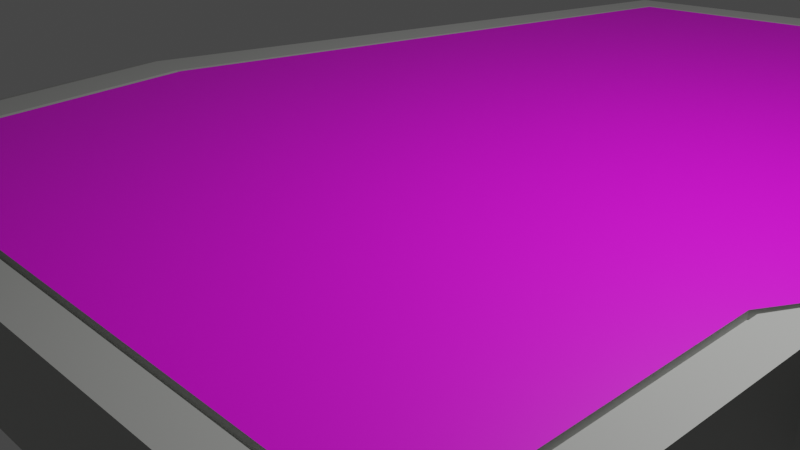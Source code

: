 # Source: sidewalkCurbCurve.blend  (saved by Blender 3.6.11; exported with 4.5.12 LTS)
import bpy
from mathutils import Matrix  # noqa: F401  (used for matrix-valued properties, if any)

bpy.ops.wm.read_factory_settings(use_empty=True)
scene = bpy.context.scene
scene.name = 'Scene'

# ---- collections
col_collection = bpy.data.collections.new('Collection'); scene.collection.children.link(col_collection)

# ---- images (referenced by path relative to the original .blend; pixels are not part of the script)
import os
ASSET_DIR = os.environ.get("B2B_ASSET_DIR", "")  # directory of the original .blend (textures are referenced by path, not embedded)
HERE = os.path.dirname(os.path.abspath(__file__))  # packed textures are extracted next to this script under _unpacked/

def load_image(name, relpath, width, height, colorspace="sRGB"):
    """Load a texture the original file referenced (path relative to the .blend, or extracted next to this script)."""
    p = next((c for c in (os.path.join(HERE, relpath), os.path.join(ASSET_DIR, relpath)) if relpath and os.path.exists(c)), "")
    if p:
        img = bpy.data.images.load(p, check_existing=True)
        img.name = name
    else:  # same state as the original file: an image datablock whose file is absent (Cycles renders it pink)
        img = bpy.data.images.new(name, width, height)
        img.source = "FILE"
        img.filepath = "//" + (relpath or name)
    img.colorspace_settings.name = colorspace
    return img
img_material_004_base_color = load_image('Material.004 Base Color', '_unpacked/Material.90bf375d.png', 1024, 1024, 'sRGB')
img_screenshot_2024_04_17_at_3_05_42_pm_png = load_image('Screenshot 2024-04-17 at 3.05.42\u202fPM.png', 'Screenshot 2024-04-17 at 3.05.42\u202fPM.png', 1024, 1024, 'sRGB')

# ---- materials (node trees are filled in below, after node groups)
mat_material_004 = bpy.data.materials.new('Material.004')
mat_material_004.use_transparent_shadow = False
mat_material_001 = bpy.data.materials.new('Material.001')
mat_material_001.alpha_threshold = 0.0
mat_material_001.use_transparent_shadow = False
mat_material_001.roughness = 0.5
mat_material_001.line_color = (0.0, 0.0, 0.0, 1.0)

# ---- material node trees
mat_material_004.use_nodes = True; mat_material_004.node_tree.nodes.clear()
_N = mat_material_004.node_tree.nodes; _L = mat_material_004.node_tree.links
n0 = _N.new('ShaderNodeBsdfPrincipled'); n0.name = 'Principled BSDF'; n0.location = (10, 300)
n0.distribution = 'GGX'
n0.subsurface_method = 'RANDOM_WALK_SKIN'
n0.inputs[3].default_value = 1.45
n0.inputs[27].default_value = (0.0, 0.0, 0.0, 1.0)
n0.inputs[28].default_value = 1.0
n1 = _N.new('ShaderNodeOutputMaterial'); n1.name = 'Material Output'; n1.location = (300, 300)
n2 = _N.new('ShaderNodeTexImage'); n2.name = 'Image Texture'; n2.location = (-280, 260)
n2.image = img_material_004_base_color
_L.new(n0.outputs[0], n1.inputs[0])
_L.new(n2.outputs[0], n0.inputs[0])
n1.is_active_output = True
mat_material_001.use_nodes = True; mat_material_001.node_tree.nodes.clear()
_N = mat_material_001.node_tree.nodes; _L = mat_material_001.node_tree.links
n0 = _N.new('ShaderNodeOutputMaterial'); n0.name = 'Material Output'; n0.location = (300, 300)
n1 = _N.new('ShaderNodeBsdfPrincipled'); n1.name = 'Principled BSDF'; n1.location = (10, 300)
n1.distribution = 'GGX'
n1.subsurface_method = 'RANDOM_WALK_SKIN'
n1.inputs[3].default_value = 1.45
n1.inputs[27].default_value = (0.0, 0.0, 0.0, 1.0)
n1.inputs[28].default_value = 1.0
n2 = _N.new('ShaderNodeTexImage'); n2.name = 'Image Texture'; n2.location = (-317, 85)
n2.image = img_screenshot_2024_04_17_at_3_05_42_pm_png
_L.new(n1.outputs[0], n0.inputs[0])
_L.new(n2.outputs[0], n1.inputs[0])
n0.is_active_output = True

# ---- world
world_world = bpy.data.worlds.new('World'); scene.world = world_world
world_world.use_nodes = True; world_world.node_tree.nodes.clear()
_N = world_world.node_tree.nodes; _L = world_world.node_tree.links
n0 = _N.new('ShaderNodeOutputWorld'); n0.name = 'World Output'; n0.location = (300, 300)
n1 = _N.new('ShaderNodeBackground'); n1.name = 'Background'; n1.location = (10, 300)
n1.inputs[0].default_value = (0.05088, 0.05088, 0.05088, 1.0)
_L.new(n1.outputs[0], n0.inputs[0])
n0.is_active_output = True
world_world.color = (0.05088, 0.05088, 0.05088)
world_world.use_sun_shadow = False
world_world.sun_shadow_jitter_overblur = 0.0

# ---- cameras
cam_camera = bpy.data.cameras.new('Camera')
cam_camera.clip_end = 100.0
cam_camera.ortho_scale = 7.314

# ---- lights
light_light = bpy.data.lights.new('Light', 'POINT')
light_light.transmission_factor = 0.0
light_light.energy = 1000.0
light_light.shadow_soft_size = 0.1
light_light.shadow_maximum_resolution = 0.006
light_light.use_absolute_resolution = True

# ---- meshes
me_cube_001 = bpy.data.meshes.new('Cube.001')
me_cube_001.from_pydata([(0.894, -0.894, 1.0), (1.0, -1.0, -1.0), (-0.894, -0.894, 1.0), (-1.0, -1.0, -1.0), (1.0, -1.0, 1.0), (-1.0, -1.0, 1.0), (0.8771, -0.8771, 0.8638), (-0.8771, -0.8771, 0.8638), (0.894, -0.894, 0.8638), (-0.894, -0.894, 0.8638), (0.8771, -0.8771, 1.007), (-0.8771, -0.8771, 1.007), (-1.177, -1.0, -0.991), (-1.177, -1.0, 0.1122), (-1.231, -1.0, -0.9893), (-1.231, -1.0, -0.5784), (-1.088, -1.0, 0.7898), (-1.088, -1.0, -0.9955), (-1.133, -1.0, 0.5079), (-1.133, -1.0, -0.9933), (-1.204, -1.0, -0.2015), (-1.204, -1.0, -0.9902), (-1.237, -1.0, -0.9903), (-1.237, -1.0, -0.6785), (-1.0, 0.0, -1.0), (1.0, 0.0, 1.0), (-1.0, 0.0, 1.0), (1.0, 0.0, -1.0), (0.894, 0.0, 1.0), (-0.894, 0.0, 1.0), (0.894, 0.0, 0.8638), (-0.894, 0.0, 0.8638), (0.8771, 0.0, 0.8638), (-0.8771, 0.0, 0.8638), (0.8771, 0.0, 1.007), (-0.8771, 0.0, 1.007), (-1.177, 0.0, -0.991), (-1.177, 0.0, 0.1122), (-1.231, 0.0, -0.9893), (-1.231, 0.0, -0.5784), (-1.088, 0.0, 0.7898), (-1.088, 0.0, -0.9955), (-1.133, 0.0, 0.5079), (-1.133, 0.0, -0.9933), (-1.204, 0.0, -0.9902), (-1.204, 0.0, -0.2015), (-1.237, 0.0, -0.9903), (-1.237, 0.0, -0.6785), (2.028, 0.1234, -1.013), (2.027, 2.219, -1.013), (2.028, 0.1234, 0.9865), (2.027, 2.219, 0.9865), (1.057, 2.211, 0.9865), (1.073, 0.1154, -1.013), (1.058, 2.1, 0.9865), (1.911, 2.107, 0.9865), (1.926, 0.2337, 0.9865), (1.058, 2.1, 0.8503), (1.911, 2.107, 0.8503), (1.926, 0.2337, 0.8503), (1.058, 2.082, 0.8503), (1.895, 2.089, 0.8503), (1.909, 0.2513, 0.8503), (1.058, 2.082, 0.9936), (1.895, 2.089, 0.9936), (1.909, 0.2513, 0.9936), (2.026, 2.404, 0.09876), (2.026, 2.404, -1.004), (1.056, 2.396, 0.09876), (2.026, 2.358, -1.007), (2.027, 2.312, 0.7763), (2.025, 2.462, -0.5919), (2.025, 2.462, -1.003), (1.056, 2.454, -0.5919), (2.026, 2.433, -0.215), (2.026, 2.433, -1.004), (2.027, 2.312, -1.009), (2.026, 2.358, 0.4944), (1.057, 2.304, -1.009), (1.056, 2.35, -1.007), (1.056, 2.425, -1.004), (2.025, 2.467, -0.692), (2.025, 2.467, -1.004), (1.056, 2.459, -0.692), (1.057, 2.211, -1.013), (1.073, 0.1154, 0.9865), (1.073, 0.2265, 0.9865), (1.073, 0.2265, 0.8503), (1.072, 0.2443, 0.8503), (1.072, 0.2443, 0.9936), (1.056, 2.396, -1.004), (1.056, 2.454, -1.003), (1.057, 2.304, 0.7763), (1.056, 2.35, 0.4944), (1.056, 2.425, -0.215), (1.056, 2.459, -1.004), (-0.4442, 1.624, -1.007), (1.012, 0.07138, -1.004), (0.9503, 0.1358, 1.003), (1.012, 0.07138, 0.9961), (-0.4887, 1.671, -1.002), (-0.511, 1.694, -1.0), (-0.5333, 1.717, -0.998), (-0.3822, 1.56, 1.0), (-0.547, 1.731, -0.2085), (-0.5333, 1.717, 0.1052), (-0.511, 1.694, 0.5009), (0.9588, 0.1269, 0.9961), (-0.547, 1.731, -0.9972), (0.9503, 0.1358, 0.8599), (0.9588, 0.1269, 0.8599), (-0.5608, 1.746, -0.9963), (-0.5634, 1.748, -0.9973), (-0.3908, 1.569, 0.993), (-0.4887, 1.671, 0.7828), (-0.4442, 1.624, 0.993), (-0.3908, 1.569, 0.8568), (-0.3822, 1.56, 0.8568), (-0.5634, 1.748, -0.6855), (-0.5608, 1.746, -0.5854)], [], [(29, 2, 9, 31), (1, 4, 5, 3), (24, 27, 1, 3), (27, 25, 4, 1), (0, 2, 5, 4), (28, 0, 4, 25), (33, 7, 11, 35), (2, 0, 8, 9), (6, 7, 9, 8), (32, 6, 8, 30), (7, 6, 10, 11), (19, 18, 13, 12), (43, 19, 12, 36), (97, 96, 84, 53), (96, 100, 78, 84), (21, 20, 15, 14), (44, 21, 14, 38), (99, 97, 53, 85), (24, 3, 17, 41), (3, 5, 16, 17), (106, 114, 92, 93), (98, 109, 88, 89), (41, 17, 19, 43), (17, 16, 18, 19), (107, 99, 85, 86), (36, 12, 21, 44), (100, 101, 79, 78), (12, 13, 20, 21), (119, 104, 94, 73), (115, 113, 54, 52), (38, 14, 22, 46), (102, 108, 80, 90), (14, 15, 23, 22), (15, 39, 47, 23), (101, 102, 90, 79), (22, 23, 47, 46), (13, 37, 45, 20), (117, 103, 63, 60), (104, 105, 68, 94), (16, 40, 42, 18), (105, 106, 93, 68), (5, 26, 40, 16), (110, 107, 86, 87), (18, 42, 37, 13), (112, 118, 83, 95), (20, 45, 39, 15), (6, 32, 34, 10), (108, 111, 91, 80), (7, 33, 31, 9), (109, 110, 87, 88), (0, 28, 30, 8), (111, 112, 95, 91), (2, 29, 26, 5), (113, 116, 57, 54), (114, 115, 52, 92), (116, 117, 60, 57), (118, 119, 73, 83), (77, 69, 67, 66), (49, 51, 50, 48), (54, 55, 51, 52), (55, 56, 50, 51), (56, 55, 58, 59), (86, 56, 59, 87), (60, 61, 58, 57), (61, 62, 59, 58), (62, 61, 64, 65), (88, 62, 65, 89), (94, 74, 71, 73), (93, 77, 66, 68), (71, 72, 82, 81), (74, 75, 72, 71), (52, 51, 70, 92), (51, 49, 76, 70), (92, 70, 77, 93), (70, 76, 69, 77), (66, 67, 75, 74), (68, 66, 74, 94), (95, 83, 81, 82), (73, 71, 81, 83), (72, 91, 95, 82), (67, 90, 80, 75), (76, 78, 79, 69), (49, 84, 78, 76), (75, 80, 91, 72), (69, 79, 90, 67), (62, 88, 87, 59), (61, 60, 63, 64), (56, 86, 85, 50), (48, 50, 85, 53), (49, 48, 53, 84), (55, 54, 57, 58), (47, 39, 119, 118), (31, 33, 117, 116), (40, 26, 115, 114), (29, 31, 116, 113), (38, 46, 112, 111), (32, 30, 110, 109), (44, 38, 111, 108), (46, 47, 118, 112), (30, 28, 107, 110), (37, 42, 106, 105), (45, 37, 105, 104), (33, 35, 103, 117), (43, 36, 102, 101), (36, 44, 108, 102), (26, 29, 113, 115), (39, 45, 104, 119), (41, 43, 101, 100), (28, 25, 99, 107), (34, 32, 109, 98), (42, 40, 114, 106), (25, 27, 97, 99), (24, 41, 100, 96), (27, 24, 96, 97)])
_uv = me_cube_001.uv_layers.new(name='UVMap')
_uv.uv.foreach_set('vector', [0.8617, 0.625, 0.8617, 0.7367, 0.8617, 0.7367, 0.8617, 0.625, 0.375, 0.75, 0.625, 0.75, 0.625, 1.0, 0.375, 1.0, 0.125, 0.625, 0.375, 0.625, 0.375, 0.75, 0.125, 0.75, 0.375, 0.625, 0.625, 0.625, 0.625, 0.75, 0.375, 0.75, 0.6383, 0.7367, 0.8617, 0.7367, 0.875, 0.75, 0.625, 0.75, 0.6383, 0.625, 0.6383, 0.7367, 0.625, 0.75, 0.625, 0.625, 0.8596, 0.625, 0.8596, 0.7346, 0.8596, 0.7346, 0.8596, 0.625, 0.8617, 0.7367, 0.6383, 0.7367, 0.6383, 0.7367, 0.8617, 0.7367, 0.6404, 0.7346, 0.8596, 0.7346, 0.8617, 0.7367, 0.6383, 0.7367, 0.6404, 0.625, 0.6404, 0.7346, 0.6383, 0.7367, 0.6383, 0.625, 0.8596, 0.7346, 0.6404, 0.7346, 0.6404, 0.7346, 0.8596, 0.7346, 0.375, 1.0, 0.625, 1.0, 0.625, 1.0, 0.375, 1.0, 0.125, 0.625, 0.125, 0.75, 0.125, 0.75, 0.125, 0.625, 0.375, 0.625, 0.125, 0.625, 0.125, 0.625, 0.375, 0.625, 0.125, 0.625, 0.125, 0.625, 0.125, 0.625, 0.125, 0.625, 0.375, 1.0, 0.625, 1.0, 0.625, 1.0, 0.375, 1.0, 0.125, 0.625, 0.125, 0.75, 0.125, 0.75, 0.125, 0.625, 0.625, 0.625, 0.375, 0.625, 0.375, 0.625, 0.625, 0.625, 0.125, 0.625, 0.125, 0.75, 0.125, 0.75, 0.125, 0.625, 0.375, 1.0, 0.625, 1.0, 0.625, 1.0, 0.375, 1.0, 0.875, 0.625, 0.875, 0.625, 0.875, 0.625, 0.875, 0.625, 0.6404, 0.625, 0.6404, 0.625, 0.6404, 0.625, 0.6404, 0.625, 0.125, 0.625, 0.125, 0.75, 0.125, 0.75, 0.125, 0.625, 0.375, 1.0, 0.625, 1.0, 0.625, 1.0, 0.375, 1.0, 0.6383, 0.625, 0.625, 0.625, 0.625, 0.625, 0.6383, 0.625, 0.125, 0.625, 0.125, 0.75, 0.125, 0.75, 0.125, 0.625, 0.125, 0.625, 0.125, 0.625, 0.125, 0.625, 0.125, 0.625, 0.375, 1.0, 0.625, 1.0, 0.625, 1.0, 0.375, 1.0, 0.875, 0.625, 0.875, 0.625, 0.875, 0.625, 0.875, 0.625, 0.875, 0.625, 0.8617, 0.625, 0.8617, 0.625, 0.875, 0.625, 0.125, 0.625, 0.125, 0.75, 0.125, 0.75, 0.125, 0.625, 0.125, 0.625, 0.125, 0.625, 0.125, 0.625, 0.125, 0.625, 0.375, 1.0, 0.625, 1.0, 0.625, 1.0, 0.375, 1.0, 0.875, 0.75, 0.875, 0.625, 0.875, 0.625, 0.875, 0.75, 0.125, 0.625, 0.125, 0.625, 0.125, 0.625, 0.125, 0.625, 0.375, 0.0, 0.625, 0.0, 0.625, 0.125, 0.375, 0.125, 0.875, 0.75, 0.875, 0.625, 0.875, 0.625, 0.875, 0.75, 0.8596, 0.625, 0.8596, 0.625, 0.8596, 0.625, 0.8596, 0.625, 0.875, 0.625, 0.875, 0.625, 0.875, 0.625, 0.875, 0.625, 0.875, 0.75, 0.875, 0.625, 0.875, 0.625, 0.875, 0.75, 0.875, 0.625, 0.875, 0.625, 0.875, 0.625, 0.875, 0.625, 0.875, 0.75, 0.875, 0.625, 0.875, 0.625, 0.875, 0.75, 0.6383, 0.625, 0.6383, 0.625, 0.6383, 0.625, 0.6383, 0.625, 0.875, 0.75, 0.875, 0.625, 0.875, 0.625, 0.875, 0.75, 0.375, 0.125, 0.625, 0.125, 0.625, 0.125, 0.375, 0.125, 0.875, 0.75, 0.875, 0.625, 0.875, 0.625, 0.875, 0.75, 0.6404, 0.7346, 0.6404, 0.625, 0.6404, 0.625, 0.6404, 0.7346, 0.125, 0.625, 0.125, 0.625, 0.125, 0.625, 0.125, 0.625, 0.8596, 0.7346, 0.8596, 0.625, 0.8617, 0.625, 0.8617, 0.7367, 0.6404, 0.625, 0.6383, 0.625, 0.6383, 0.625, 0.6404, 0.625, 0.6383, 0.7367, 0.6383, 0.625, 0.6383, 0.625, 0.6383, 0.7367, 0.125, 0.625, 0.125, 0.625, 0.125, 0.625, 0.125, 0.625, 0.8617, 0.7367, 0.8617, 0.625, 0.875, 0.625, 0.875, 0.75, 0.8617, 0.625, 0.8617, 0.625, 0.8617, 0.625, 0.8617, 0.625, 0.875, 0.625, 0.875, 0.625, 0.875, 0.625, 0.875, 0.625, 0.8617, 0.625, 0.8596, 0.625, 0.8596, 0.625, 0.8617, 0.625, 0.875, 0.625, 0.875, 0.625, 0.875, 0.625, 0.875, 0.625, 0.625, 0.25, 0.375, 0.25, 0.375, 0.25, 0.625, 0.25, 0.375, 0.25, 0.625, 0.25, 0.625, 0.5, 0.375, 0.5, 0.8617, 0.625, 0.8617, 0.5133, 0.875, 0.5, 0.875, 0.625, 0.8617, 0.5133, 0.6383, 0.5133, 0.625, 0.5, 0.875, 0.5, 0.6383, 0.5133, 0.8617, 0.5133, 0.8617, 0.5133, 0.6383, 0.5133, 0.6383, 0.625, 0.6383, 0.5133, 0.6383, 0.5133, 0.6383, 0.625, 0.8596, 0.625, 0.8596, 0.5154, 0.8617, 0.5133, 0.8617, 0.625, 0.8596, 0.5154, 0.6404, 0.5154, 0.6383, 0.5133, 0.8617, 0.5133, 0.6404, 0.5154, 0.8596, 0.5154, 0.8596, 0.5154, 0.6404, 0.5154, 0.6404, 0.625, 0.6404, 0.5154, 0.6404, 0.5154, 0.6404, 0.625, 0.875, 0.625, 0.875, 0.5, 0.875, 0.5, 0.875, 0.625, 0.875, 0.625, 0.875, 0.5, 0.875, 0.5, 0.875, 0.625, 0.625, 0.25, 0.375, 0.25, 0.375, 0.25, 0.625, 0.25, 0.625, 0.25, 0.375, 0.25, 0.375, 0.25, 0.625, 0.25, 0.875, 0.625, 0.875, 0.5, 0.875, 0.5, 0.875, 0.625, 0.625, 0.25, 0.375, 0.25, 0.375, 0.25, 0.625, 0.25, 0.875, 0.625, 0.875, 0.5, 0.875, 0.5, 0.875, 0.625, 0.625, 0.25, 0.375, 0.25, 0.375, 0.25, 0.625, 0.25, 0.625, 0.25, 0.375, 0.25, 0.375, 0.25, 0.625, 0.25, 0.875, 0.625, 0.875, 0.5, 0.875, 0.5, 0.875, 0.625, 0.375, 0.125, 0.625, 0.125, 0.625, 0.25, 0.375, 0.25, 0.875, 0.625, 0.875, 0.5, 0.875, 0.5, 0.875, 0.625, 0.125, 0.5, 0.125, 0.625, 0.125, 0.625, 0.125, 0.5, 0.125, 0.5, 0.125, 0.625, 0.125, 0.625, 0.125, 0.5, 0.125, 0.5, 0.125, 0.625, 0.125, 0.625, 0.125, 0.5, 0.125, 0.5, 0.125, 0.625, 0.125, 0.625, 0.125, 0.5, 0.125, 0.5, 0.125, 0.625, 0.125, 0.625, 0.125, 0.5, 0.125, 0.5, 0.125, 0.625, 0.125, 0.625, 0.125, 0.5, 0.6404, 0.5154, 0.6404, 0.625, 0.6383, 0.625, 0.6383, 0.5133, 0.8596, 0.5154, 0.8596, 0.625, 0.8596, 0.625, 0.8596, 0.5154, 0.6383, 0.5133, 0.6383, 0.625, 0.625, 0.625, 0.625, 0.5, 0.375, 0.5, 0.625, 0.5, 0.625, 0.625, 0.375, 0.625, 0.125, 0.5, 0.375, 0.5, 0.375, 0.625, 0.125, 0.625, 0.8617, 0.5133, 0.8617, 0.625, 0.8617, 0.625, 0.8617, 0.5133, 0.875, 0.625, 0.875, 0.625, 0.875, 0.625, 0.875, 0.625, 0.8617, 0.625, 0.8596, 0.625, 0.8596, 0.625, 0.8617, 0.625, 0.875, 0.625, 0.875, 0.625, 0.875, 0.625, 0.875, 0.625, 0.8617, 0.625, 0.8617, 0.625, 0.8617, 0.625, 0.8617, 0.625, 0.125, 0.625, 0.125, 0.625, 0.125, 0.625, 0.125, 0.625, 0.6404, 0.625, 0.6383, 0.625, 0.6383, 0.625, 0.6404, 0.625, 0.125, 0.625, 0.125, 0.625, 0.125, 0.625, 0.125, 0.625, 0.375, 0.125, 0.625, 0.125, 0.625, 0.125, 0.375, 0.125, 0.6383, 0.625, 0.6383, 0.625, 0.6383, 0.625, 0.6383, 0.625, 0.875, 0.625, 0.875, 0.625, 0.875, 0.625, 0.875, 0.625, 0.875, 0.625, 0.875, 0.625, 0.875, 0.625, 0.875, 0.625, 0.8596, 0.625, 0.8596, 0.625, 0.8596, 0.625, 0.8596, 0.625, 0.125, 0.625, 0.125, 0.625, 0.125, 0.625, 0.125, 0.625, 0.125, 0.625, 0.125, 0.625, 0.125, 0.625, 0.125, 0.625, 0.875, 0.625, 0.8617, 0.625, 0.8617, 0.625, 0.875, 0.625, 0.875, 0.625, 0.875, 0.625, 0.875, 0.625, 0.875, 0.625, 0.125, 0.625, 0.125, 0.625, 0.125, 0.625, 0.125, 0.625, 0.6383, 0.625, 0.625, 0.625, 0.625, 0.625, 0.6383, 0.625, 0.6404, 0.625, 0.6404, 0.625, 0.6404, 0.625, 0.6404, 0.625, 0.875, 0.625, 0.875, 0.625, 0.875, 0.625, 0.875, 0.625, 0.625, 0.625, 0.375, 0.625, 0.375, 0.625, 0.625, 0.625, 0.125, 0.625, 0.125, 0.625, 0.125, 0.625, 0.125, 0.625, 0.375, 0.625, 0.125, 0.625, 0.125, 0.625, 0.375, 0.625])
me_cube_001.materials.append(mat_material_004)
me_cube_001.use_mirror_vertex_groups = False
me_cube_001.update()
me_cube_002 = bpy.data.meshes.new('Cube.002')
me_cube_002.from_pydata([(0.8771, -0.8771, 1.007), (-0.8771, -0.8771, 1.007), (0.8771, 0.0, 1.007), (-0.8771, 0.0, 1.007), (1.058, 2.082, 0.9936), (1.895, 2.089, 0.9936), (1.909, 0.2513, 0.9936), (1.072, 0.2443, 0.9936)], [], [(2, 3, 1, 0), (6, 5, 4, 7)])
_uv = me_cube_002.uv_layers.new(name='UVMap')
_uv.uv.foreach_set('vector', [0.8577, 0.0001294, 0.8577, 0.9538, 0.419, 0.9538, 0.419, 0.0001294, 0.4187, 0.0004707, 0.4187, 0.9999, 0.0001294, 0.9995, 0.0001294, 0.0001294])
me_cube_002.materials.append(mat_material_001)
me_cube_002.use_mirror_vertex_groups = False
me_cube_002.update()
me_cube_003 = bpy.data.meshes.new('Cube.003')
me_cube_003.from_pydata([(1.058, 2.082, 0.9936), (1.072, 0.2443, 0.9936), (0.9503, 0.1358, 1.003), (-0.3822, 1.56, 1.0)], [], [(3, 2, 1, 0)])
_uv = me_cube_003.uv_layers.new(name='UVMap')
_uv.uv.foreach_set('vector', [8.863e-05, 0.9999, 0.3935, 8.865e-05, 0.4715, 0.03377, 0.7862, 0.9999])
me_cube_003.materials.append(mat_material_001)
me_cube_003.use_mirror_vertex_groups = False
me_cube_003.update()
me_cube_004 = bpy.data.meshes.new('Cube.004')
me_cube_004.from_pydata([(0.8771, 0.0, 1.007), (-0.8771, 0.0, 1.007), (0.9503, 0.1358, 1.003), (-0.3822, 1.56, 1.0)], [], [(1, 0, 2, 3)])
_uv = me_cube_004.uv_layers.new(name='UVMap')
_uv.uv.foreach_set('vector', [9.411e-05, 0.9999, 0.2869, 0.01698, 0.3689, 9.409e-05, 0.8852, 0.9999])
me_cube_004.materials.append(mat_material_001)
me_cube_004.use_mirror_vertex_groups = False
me_cube_004.update()

# ---- objects
ob_light = bpy.data.objects.new('Light', light_light)
ob_camera = bpy.data.objects.new('Camera', cam_camera)
ob_cube = bpy.data.objects.new('Cube', me_cube_001)
ob_cube_001 = bpy.data.objects.new('Cube.001', me_cube_002)
ob_cube_002 = bpy.data.objects.new('Cube.002', me_cube_003)
ob_cube_003 = bpy.data.objects.new('Cube.003', me_cube_004)

# ---- transforms, parenting, visibility, modifiers, constraints
ob_light.location = (4.076, 1.005, 5.904)
ob_light.rotation_euler = (0.6503, 0.05522, 1.866)
ob_light.lock_rotations_4d = False
ob_light.empty_display_type = 'ARROWS'
ob_light.color = (0.0, 0.0, 0.0, 0.0)
ob_light.lineart.crease_threshold = 0.0
ob_camera.location = (7.359, -6.926, 4.958)
ob_camera.rotation_euler = (1.109, 0.0, 0.8149)
ob_camera.lock_rotations_4d = False
ob_camera.empty_display_type = 'ARROWS'
ob_camera.color = (0.0, 0.0, 0.0, 0.0)
ob_camera.display_type = 'WIRE'
ob_camera.lineart.crease_threshold = 0.0
ob_cube.location = (0.0, 0.0, 0.0)
ob_cube.scale = (4.424, 4.221, 0.608)
ob_cube.lock_rotations_4d = False
ob_cube.empty_display_type = 'ARROWS'
ob_cube.lineart.crease_threshold = 0.0
ob_cube_001.location = (0.0, 0.0, 0.0)
ob_cube_001.scale = (4.424, 4.221, 0.608)
ob_cube_001.lock_rotations_4d = False
ob_cube_001.empty_display_type = 'ARROWS'
ob_cube_001.lineart.crease_threshold = 0.0
ob_cube_002.location = (0.0, 0.0, 0.0)
ob_cube_002.scale = (4.424, 4.221, 0.608)
ob_cube_002.lock_rotations_4d = False
ob_cube_002.empty_display_type = 'ARROWS'
ob_cube_002.lineart.crease_threshold = 0.0
ob_cube_003.location = (0.0, 0.0, 0.0)
ob_cube_003.scale = (4.424, 4.221, 0.608)
ob_cube_003.lock_rotations_4d = False
ob_cube_003.empty_display_type = 'ARROWS'
ob_cube_003.lineart.crease_threshold = 0.0

# ---- collection membership
col_collection.objects.link(ob_light)
col_collection.objects.link(ob_camera)
col_collection.objects.link(ob_cube)
col_collection.objects.link(ob_cube_001)
col_collection.objects.link(ob_cube_002)
col_collection.objects.link(ob_cube_003)

# ---- scene / render settings (as saved in the file)
scene.camera = ob_camera
scene.frame_start = 1; scene.frame_end = 250; scene.frame_set(1)
scene.render.engine = 'BLENDER_EEVEE_NEXT'
scene.cycles.sampling_pattern = 'TABULATED_SOBOL'
scene.view_settings.view_transform = 'Filmic'
bpy.context.view_layer.update()
